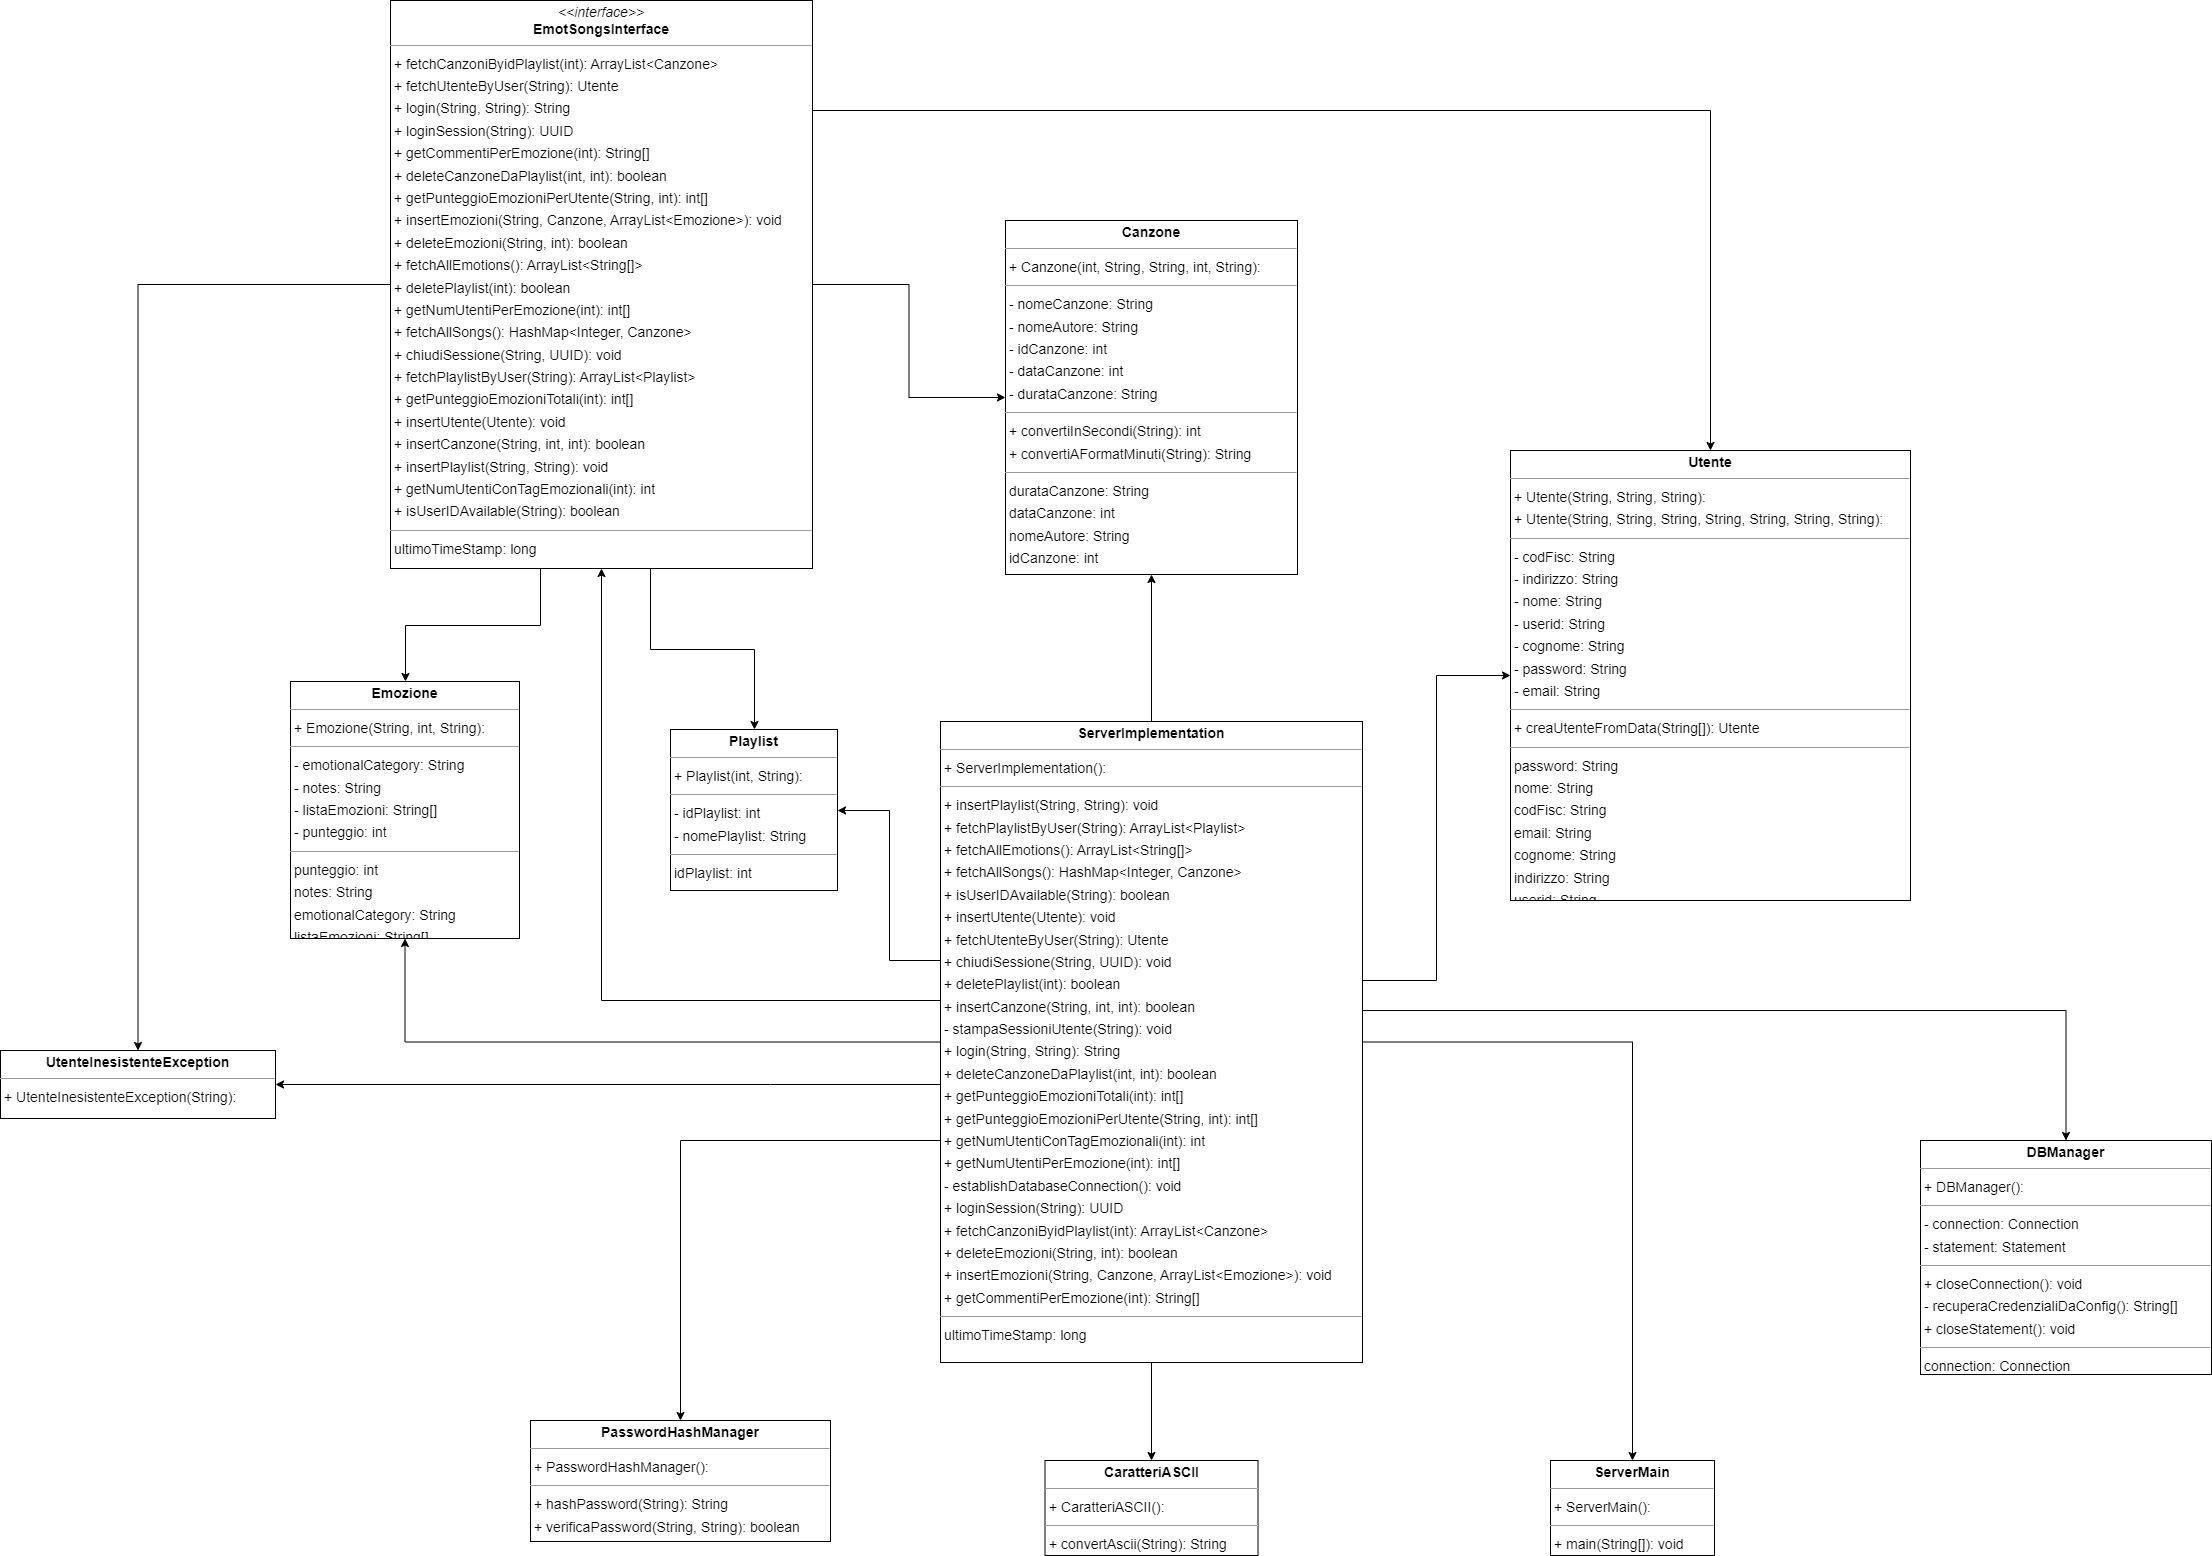

The diagram above was exported from draw.io. Its source (the exported page's mxGraphModel, read from the mxfile embedded in the PNG):
<mxGraphModel dx="2634" dy="382" grid="1" gridSize="10" guides="1" tooltips="1" connect="1" arrows="1" fold="1" page="0" pageScale="1" pageWidth="827" pageHeight="1169" background="none" math="0" shadow="0">
  <root>
    <mxCell id="0" />
    <mxCell id="1" parent="0" />
    <mxCell id="node10" value="&lt;p style=&quot;margin:0px;margin-top:4px;text-align:center;&quot;&gt;&lt;b&gt;Canzone&lt;/b&gt;&lt;/p&gt;&lt;hr size=&quot;1&quot;/&gt;&lt;p style=&quot;margin:0 0 0 4px;line-height:1.6;&quot;&gt;+ Canzone(int, String, String, int, String): &lt;/p&gt;&lt;hr size=&quot;1&quot;/&gt;&lt;p style=&quot;margin:0 0 0 4px;line-height:1.6;&quot;&gt;- nomeCanzone: String&lt;br/&gt;- nomeAutore: String&lt;br/&gt;- idCanzone: int&lt;br/&gt;- dataCanzone: int&lt;br/&gt;- durataCanzone: String&lt;/p&gt;&lt;hr size=&quot;1&quot;/&gt;&lt;p style=&quot;margin:0 0 0 4px;line-height:1.6;&quot;&gt;+ convertiInSecondi(String): int&lt;br/&gt;+ convertiAFormatMinuti(String): String&lt;/p&gt;&lt;hr size=&quot;1&quot;/&gt;&lt;p style=&quot;margin:0 0 0 4px;line-height:1.6;&quot;&gt; durataCanzone: String&lt;br/&gt; dataCanzone: int&lt;br/&gt; nomeAutore: String&lt;br/&gt; idCanzone: int&lt;br/&gt; nomeCanzone: String&lt;/p&gt;" style="verticalAlign=top;align=left;overflow=fill;fontSize=14;fontFamily=Helvetica;html=1;rounded=0;shadow=0;comic=0;labelBackgroundColor=none;strokeWidth=1;" parent="1" vertex="1">
      <mxGeometry x="125" y="740" width="292" height="354" as="geometry" />
    </mxCell>
    <mxCell id="node3" value="&lt;p style=&quot;margin:0px;margin-top:4px;text-align:center;&quot;&gt;&lt;b&gt;CaratteriASCII&lt;/b&gt;&lt;/p&gt;&lt;hr size=&quot;1&quot;/&gt;&lt;p style=&quot;margin:0 0 0 4px;line-height:1.6;&quot;&gt;+ CaratteriASCII(): &lt;/p&gt;&lt;hr size=&quot;1&quot;/&gt;&lt;p style=&quot;margin:0 0 0 4px;line-height:1.6;&quot;&gt;+ convertAscii(String): String&lt;/p&gt;" style="verticalAlign=top;align=left;overflow=fill;fontSize=14;fontFamily=Helvetica;html=1;rounded=0;shadow=0;comic=0;labelBackgroundColor=none;strokeWidth=1;" parent="1" vertex="1">
      <mxGeometry x="164.5" y="1980" width="213" height="95" as="geometry" />
    </mxCell>
    <mxCell id="node5" value="&lt;p style=&quot;margin:0px;margin-top:4px;text-align:center;&quot;&gt;&lt;b&gt;DBManager&lt;/b&gt;&lt;/p&gt;&lt;hr size=&quot;1&quot;/&gt;&lt;p style=&quot;margin:0 0 0 4px;line-height:1.6;&quot;&gt;+ DBManager(): &lt;/p&gt;&lt;hr size=&quot;1&quot;/&gt;&lt;p style=&quot;margin:0 0 0 4px;line-height:1.6;&quot;&gt;- connection: Connection&lt;br/&gt;- statement: Statement&lt;/p&gt;&lt;hr size=&quot;1&quot;/&gt;&lt;p style=&quot;margin:0 0 0 4px;line-height:1.6;&quot;&gt;+ closeConnection(): void&lt;br/&gt;- recuperaCredenzialiDaConfig(): String[]&lt;br/&gt;+ closeStatement(): void&lt;/p&gt;&lt;hr size=&quot;1&quot;/&gt;&lt;p style=&quot;margin:0 0 0 4px;line-height:1.6;&quot;&gt; connection: Connection&lt;br/&gt; statement: Statement&lt;/p&gt;" style="verticalAlign=top;align=left;overflow=fill;fontSize=14;fontFamily=Helvetica;html=1;rounded=0;shadow=0;comic=0;labelBackgroundColor=none;strokeWidth=1;" parent="1" vertex="1">
      <mxGeometry x="1040" y="1660" width="291" height="234" as="geometry" />
    </mxCell>
    <mxCell id="qPd0rxmBc8YqZHwBrR-p-6" style="edgeStyle=orthogonalEdgeStyle;rounded=0;orthogonalLoop=1;jettySize=auto;html=1;" parent="1" source="node6" target="node7" edge="1">
      <mxGeometry relative="1" as="geometry" />
    </mxCell>
    <mxCell id="qPd0rxmBc8YqZHwBrR-p-9" style="edgeStyle=orthogonalEdgeStyle;rounded=0;orthogonalLoop=1;jettySize=auto;html=1;" parent="1" source="node6" target="node10" edge="1">
      <mxGeometry relative="1" as="geometry" />
    </mxCell>
    <mxCell id="qPd0rxmBc8YqZHwBrR-p-11" style="edgeStyle=orthogonalEdgeStyle;rounded=0;orthogonalLoop=1;jettySize=auto;html=1;" parent="1" source="node6" target="node1" edge="1">
      <mxGeometry relative="1" as="geometry">
        <Array as="points">
          <mxPoint x="-230" y="1169" />
          <mxPoint x="-126" y="1169" />
        </Array>
      </mxGeometry>
    </mxCell>
    <mxCell id="qPd0rxmBc8YqZHwBrR-p-13" style="edgeStyle=orthogonalEdgeStyle;rounded=0;orthogonalLoop=1;jettySize=auto;html=1;entryX=0.5;entryY=0;entryDx=0;entryDy=0;" parent="1" source="node6" target="node2" edge="1">
      <mxGeometry relative="1" as="geometry">
        <Array as="points">
          <mxPoint x="830" y="630" />
        </Array>
      </mxGeometry>
    </mxCell>
    <mxCell id="qPd0rxmBc8YqZHwBrR-p-15" style="edgeStyle=orthogonalEdgeStyle;rounded=0;orthogonalLoop=1;jettySize=auto;html=1;" parent="1" source="node6" target="node8" edge="1">
      <mxGeometry relative="1" as="geometry">
        <Array as="points">
          <mxPoint x="-340" y="1145" />
          <mxPoint x="-475" y="1145" />
        </Array>
      </mxGeometry>
    </mxCell>
    <mxCell id="node6" value="&lt;p style=&quot;margin:0px;margin-top:4px;text-align:center;&quot;&gt;&lt;i&gt;&amp;lt;&amp;lt;interface&amp;gt;&amp;gt;&lt;/i&gt;&lt;br/&gt;&lt;b&gt;EmotSongsInterface&lt;/b&gt;&lt;/p&gt;&lt;hr size=&quot;1&quot;/&gt;&lt;p style=&quot;margin:0 0 0 4px;line-height:1.6;&quot;&gt;+ fetchCanzoniByidPlaylist(int): ArrayList&amp;lt;Canzone&amp;gt;&lt;br/&gt;+ fetchUtenteByUser(String): Utente&lt;br/&gt;+ login(String, String): String&lt;br/&gt;+ loginSession(String): UUID&lt;br/&gt;+ getCommentiPerEmozione(int): String[]&lt;br/&gt;+ deleteCanzoneDaPlaylist(int, int): boolean&lt;br/&gt;+ getPunteggioEmozioniPerUtente(String, int): int[]&lt;br/&gt;+ insertEmozioni(String, Canzone, ArrayList&amp;lt;Emozione&amp;gt;): void&lt;br/&gt;+ deleteEmozioni(String, int): boolean&lt;br/&gt;+ fetchAllEmotions(): ArrayList&amp;lt;String[]&amp;gt;&lt;br/&gt;+ deletePlaylist(int): boolean&lt;br/&gt;+ getNumUtentiPerEmozione(int): int[]&lt;br/&gt;+ fetchAllSongs(): HashMap&amp;lt;Integer, Canzone&amp;gt;&lt;br/&gt;+ chiudiSessione(String, UUID): void&lt;br/&gt;+ fetchPlaylistByUser(String): ArrayList&amp;lt;Playlist&amp;gt;&lt;br/&gt;+ getPunteggioEmozioniTotali(int): int[]&lt;br/&gt;+ insertUtente(Utente): void&lt;br/&gt;+ insertCanzone(String, int, int): boolean&lt;br/&gt;+ insertPlaylist(String, String): void&lt;br/&gt;+ getNumUtentiConTagEmozionali(int): int&lt;br/&gt;+ isUserIDAvailable(String): boolean&lt;/p&gt;&lt;hr size=&quot;1&quot;/&gt;&lt;p style=&quot;margin:0 0 0 4px;line-height:1.6;&quot;&gt; ultimoTimeStamp: long&lt;/p&gt;" style="verticalAlign=top;align=left;overflow=fill;fontSize=14;fontFamily=Helvetica;html=1;rounded=0;shadow=0;comic=0;labelBackgroundColor=none;strokeWidth=1;" parent="1" vertex="1">
      <mxGeometry x="-490" y="520" width="422" height="568" as="geometry" />
    </mxCell>
    <mxCell id="node8" value="&lt;p style=&quot;margin:0px;margin-top:4px;text-align:center;&quot;&gt;&lt;b&gt;Emozione&lt;/b&gt;&lt;/p&gt;&lt;hr size=&quot;1&quot;/&gt;&lt;p style=&quot;margin:0 0 0 4px;line-height:1.6;&quot;&gt;+ Emozione(String, int, String): &lt;/p&gt;&lt;hr size=&quot;1&quot;/&gt;&lt;p style=&quot;margin:0 0 0 4px;line-height:1.6;&quot;&gt;- emotionalCategory: String&lt;br/&gt;- notes: String&lt;br/&gt;- listaEmozioni: String[]&lt;br/&gt;- punteggio: int&lt;/p&gt;&lt;hr size=&quot;1&quot;/&gt;&lt;p style=&quot;margin:0 0 0 4px;line-height:1.6;&quot;&gt; punteggio: int&lt;br/&gt; notes: String&lt;br/&gt; emotionalCategory: String&lt;br/&gt; listaEmozioni: String[]&lt;/p&gt;" style="verticalAlign=top;align=left;overflow=fill;fontSize=14;fontFamily=Helvetica;html=1;rounded=0;shadow=0;comic=0;labelBackgroundColor=none;strokeWidth=1;" parent="1" vertex="1">
      <mxGeometry x="-590" y="1201" width="229" height="257" as="geometry" />
    </mxCell>
    <mxCell id="node9" value="&lt;p style=&quot;margin:0px;margin-top:4px;text-align:center;&quot;&gt;&lt;b&gt;PasswordHashManager&lt;/b&gt;&lt;/p&gt;&lt;hr size=&quot;1&quot;/&gt;&lt;p style=&quot;margin:0 0 0 4px;line-height:1.6;&quot;&gt;+ PasswordHashManager(): &lt;/p&gt;&lt;hr size=&quot;1&quot;/&gt;&lt;p style=&quot;margin:0 0 0 4px;line-height:1.6;&quot;&gt;+ hashPassword(String): String&lt;br/&gt;+ verificaPassword(String, String): boolean&lt;/p&gt;" style="verticalAlign=top;align=left;overflow=fill;fontSize=14;fontFamily=Helvetica;html=1;rounded=0;shadow=0;comic=0;labelBackgroundColor=none;strokeWidth=1;" parent="1" vertex="1">
      <mxGeometry x="-350" y="1940" width="300" height="121" as="geometry" />
    </mxCell>
    <mxCell id="node1" value="&lt;p style=&quot;margin:0px;margin-top:4px;text-align:center;&quot;&gt;&lt;b&gt;Playlist&lt;/b&gt;&lt;/p&gt;&lt;hr size=&quot;1&quot;/&gt;&lt;p style=&quot;margin:0 0 0 4px;line-height:1.6;&quot;&gt;+ Playlist(int, String): &lt;/p&gt;&lt;hr size=&quot;1&quot;/&gt;&lt;p style=&quot;margin:0 0 0 4px;line-height:1.6;&quot;&gt;- idPlaylist: int&lt;br/&gt;- nomePlaylist: String&lt;/p&gt;&lt;hr size=&quot;1&quot;/&gt;&lt;p style=&quot;margin:0 0 0 4px;line-height:1.6;&quot;&gt; idPlaylist: int&lt;br/&gt; nomePlaylist: String&lt;/p&gt;" style="verticalAlign=top;align=left;overflow=fill;fontSize=14;fontFamily=Helvetica;html=1;rounded=0;shadow=0;comic=0;labelBackgroundColor=none;strokeWidth=1;" parent="1" vertex="1">
      <mxGeometry x="-210" y="1249" width="167" height="161" as="geometry" />
    </mxCell>
    <mxCell id="qPd0rxmBc8YqZHwBrR-p-1" style="edgeStyle=orthogonalEdgeStyle;rounded=0;orthogonalLoop=1;jettySize=auto;html=1;entryX=0.5;entryY=1;entryDx=0;entryDy=0;" parent="1" source="node0" target="node6" edge="1">
      <mxGeometry relative="1" as="geometry">
        <Array as="points">
          <mxPoint x="-279" y="1520" />
        </Array>
      </mxGeometry>
    </mxCell>
    <mxCell id="qPd0rxmBc8YqZHwBrR-p-2" style="edgeStyle=orthogonalEdgeStyle;rounded=0;orthogonalLoop=1;jettySize=auto;html=1;" parent="1" source="node0" target="node4" edge="1">
      <mxGeometry relative="1" as="geometry" />
    </mxCell>
    <mxCell id="qPd0rxmBc8YqZHwBrR-p-3" style="edgeStyle=orthogonalEdgeStyle;rounded=0;orthogonalLoop=1;jettySize=auto;html=1;" parent="1" source="node0" target="node3" edge="1">
      <mxGeometry relative="1" as="geometry" />
    </mxCell>
    <mxCell id="qPd0rxmBc8YqZHwBrR-p-4" style="edgeStyle=orthogonalEdgeStyle;rounded=0;orthogonalLoop=1;jettySize=auto;html=1;" parent="1" source="node0" target="node9" edge="1">
      <mxGeometry relative="1" as="geometry">
        <Array as="points">
          <mxPoint x="-200" y="1660" />
        </Array>
      </mxGeometry>
    </mxCell>
    <mxCell id="qPd0rxmBc8YqZHwBrR-p-7" style="edgeStyle=orthogonalEdgeStyle;rounded=0;orthogonalLoop=1;jettySize=auto;html=1;" parent="1" source="node0" target="node7" edge="1">
      <mxGeometry relative="1" as="geometry">
        <Array as="points">
          <mxPoint x="-110" y="1604" />
          <mxPoint x="-110" y="1604" />
        </Array>
      </mxGeometry>
    </mxCell>
    <mxCell id="qPd0rxmBc8YqZHwBrR-p-8" style="edgeStyle=orthogonalEdgeStyle;rounded=0;orthogonalLoop=1;jettySize=auto;html=1;" parent="1" source="node0" target="node10" edge="1">
      <mxGeometry relative="1" as="geometry" />
    </mxCell>
    <mxCell id="qPd0rxmBc8YqZHwBrR-p-10" style="edgeStyle=orthogonalEdgeStyle;rounded=0;orthogonalLoop=1;jettySize=auto;html=1;" parent="1" source="node0" target="node1" edge="1">
      <mxGeometry relative="1" as="geometry">
        <Array as="points">
          <mxPoint x="9" y="1480" />
          <mxPoint x="9" y="1330" />
        </Array>
      </mxGeometry>
    </mxCell>
    <mxCell id="qPd0rxmBc8YqZHwBrR-p-12" style="edgeStyle=orthogonalEdgeStyle;rounded=0;orthogonalLoop=1;jettySize=auto;html=1;" parent="1" source="node0" target="node2" edge="1">
      <mxGeometry relative="1" as="geometry">
        <Array as="points">
          <mxPoint x="556" y="1500" />
          <mxPoint x="556" y="1195" />
        </Array>
      </mxGeometry>
    </mxCell>
    <mxCell id="qPd0rxmBc8YqZHwBrR-p-14" style="edgeStyle=orthogonalEdgeStyle;rounded=0;orthogonalLoop=1;jettySize=auto;html=1;entryX=0.5;entryY=1;entryDx=0;entryDy=0;" parent="1" source="node0" target="node8" edge="1">
      <mxGeometry relative="1" as="geometry" />
    </mxCell>
    <mxCell id="qPd0rxmBc8YqZHwBrR-p-16" style="edgeStyle=orthogonalEdgeStyle;rounded=0;orthogonalLoop=1;jettySize=auto;html=1;entryX=0.5;entryY=0;entryDx=0;entryDy=0;" parent="1" source="node0" target="node5" edge="1">
      <mxGeometry relative="1" as="geometry">
        <Array as="points">
          <mxPoint x="1186" y="1530" />
        </Array>
      </mxGeometry>
    </mxCell>
    <mxCell id="node0" value="&lt;p style=&quot;margin:0px;margin-top:4px;text-align:center;&quot;&gt;&lt;b&gt;ServerImplementation&lt;/b&gt;&lt;/p&gt;&lt;hr size=&quot;1&quot;/&gt;&lt;p style=&quot;margin:0 0 0 4px;line-height:1.6;&quot;&gt;+ ServerImplementation(): &lt;/p&gt;&lt;hr size=&quot;1&quot;/&gt;&lt;p style=&quot;margin:0 0 0 4px;line-height:1.6;&quot;&gt;+ insertPlaylist(String, String): void&lt;br/&gt;+ fetchPlaylistByUser(String): ArrayList&amp;lt;Playlist&amp;gt;&lt;br/&gt;+ fetchAllEmotions(): ArrayList&amp;lt;String[]&amp;gt;&lt;br/&gt;+ fetchAllSongs(): HashMap&amp;lt;Integer, Canzone&amp;gt;&lt;br/&gt;+ isUserIDAvailable(String): boolean&lt;br/&gt;+ insertUtente(Utente): void&lt;br/&gt;+ fetchUtenteByUser(String): Utente&lt;br/&gt;+ chiudiSessione(String, UUID): void&lt;br/&gt;+ deletePlaylist(int): boolean&lt;br/&gt;+ insertCanzone(String, int, int): boolean&lt;br/&gt;- stampaSessioniUtente(String): void&lt;br/&gt;+ login(String, String): String&lt;br/&gt;+ deleteCanzoneDaPlaylist(int, int): boolean&lt;br/&gt;+ getPunteggioEmozioniTotali(int): int[]&lt;br/&gt;+ getPunteggioEmozioniPerUtente(String, int): int[]&lt;br/&gt;+ getNumUtentiConTagEmozionali(int): int&lt;br/&gt;+ getNumUtentiPerEmozione(int): int[]&lt;br/&gt;- establishDatabaseConnection(): void&lt;br/&gt;+ loginSession(String): UUID&lt;br/&gt;+ fetchCanzoniByidPlaylist(int): ArrayList&amp;lt;Canzone&amp;gt;&lt;br/&gt;+ deleteEmozioni(String, int): boolean&lt;br/&gt;+ insertEmozioni(String, Canzone, ArrayList&amp;lt;Emozione&amp;gt;): void&lt;br/&gt;+ getCommentiPerEmozione(int): String[]&lt;/p&gt;&lt;hr size=&quot;1&quot;/&gt;&lt;p style=&quot;margin:0 0 0 4px;line-height:1.6;&quot;&gt; ultimoTimeStamp: long&lt;/p&gt;" style="verticalAlign=top;align=left;overflow=fill;fontSize=14;fontFamily=Helvetica;html=1;rounded=0;shadow=0;comic=0;labelBackgroundColor=none;strokeWidth=1;" parent="1" vertex="1">
      <mxGeometry x="60" y="1241" width="422" height="641" as="geometry" />
    </mxCell>
    <mxCell id="node4" value="&lt;p style=&quot;margin:0px;margin-top:4px;text-align:center;&quot;&gt;&lt;b&gt;ServerMain&lt;/b&gt;&lt;/p&gt;&lt;hr size=&quot;1&quot;/&gt;&lt;p style=&quot;margin:0 0 0 4px;line-height:1.6;&quot;&gt;+ ServerMain(): &lt;/p&gt;&lt;hr size=&quot;1&quot;/&gt;&lt;p style=&quot;margin:0 0 0 4px;line-height:1.6;&quot;&gt;+ main(String[]): void&lt;/p&gt;" style="verticalAlign=top;align=left;overflow=fill;fontSize=14;fontFamily=Helvetica;html=1;rounded=0;shadow=0;comic=0;labelBackgroundColor=none;strokeWidth=1;" parent="1" vertex="1">
      <mxGeometry x="670" y="1980" width="164" height="95" as="geometry" />
    </mxCell>
    <mxCell id="node2" value="&lt;p style=&quot;margin:0px;margin-top:4px;text-align:center;&quot;&gt;&lt;b&gt;Utente&lt;/b&gt;&lt;/p&gt;&lt;hr size=&quot;1&quot;/&gt;&lt;p style=&quot;margin:0 0 0 4px;line-height:1.6;&quot;&gt;+ Utente(String, String, String): &lt;br/&gt;+ Utente(String, String, String, String, String, String, String): &lt;/p&gt;&lt;hr size=&quot;1&quot;/&gt;&lt;p style=&quot;margin:0 0 0 4px;line-height:1.6;&quot;&gt;- codFisc: String&lt;br/&gt;- indirizzo: String&lt;br/&gt;- nome: String&lt;br/&gt;- userid: String&lt;br/&gt;- cognome: String&lt;br/&gt;- password: String&lt;br/&gt;- email: String&lt;/p&gt;&lt;hr size=&quot;1&quot;/&gt;&lt;p style=&quot;margin:0 0 0 4px;line-height:1.6;&quot;&gt;+ creaUtenteFromData(String[]): Utente&lt;/p&gt;&lt;hr size=&quot;1&quot;/&gt;&lt;p style=&quot;margin:0 0 0 4px;line-height:1.6;&quot;&gt; password: String&lt;br/&gt; nome: String&lt;br/&gt; codFisc: String&lt;br/&gt; email: String&lt;br/&gt; cognome: String&lt;br/&gt; indirizzo: String&lt;br/&gt; userid: String&lt;/p&gt;" style="verticalAlign=top;align=left;overflow=fill;fontSize=14;fontFamily=Helvetica;html=1;rounded=0;shadow=0;comic=0;labelBackgroundColor=none;strokeWidth=1;" parent="1" vertex="1">
      <mxGeometry x="630" y="970" width="400" height="450" as="geometry" />
    </mxCell>
    <mxCell id="node7" value="&lt;p style=&quot;margin:0px;margin-top:4px;text-align:center;&quot;&gt;&lt;b&gt;UtenteInesistenteException&lt;/b&gt;&lt;/p&gt;&lt;hr size=&quot;1&quot;/&gt;&lt;p style=&quot;margin:0 0 0 4px;line-height:1.6;&quot;&gt;+ UtenteInesistenteException(String): &lt;/p&gt;" style="verticalAlign=top;align=left;overflow=fill;fontSize=14;fontFamily=Helvetica;html=1;rounded=0;shadow=0;comic=0;labelBackgroundColor=none;strokeWidth=1;" parent="1" vertex="1">
      <mxGeometry x="-880" y="1570" width="275" height="68" as="geometry" />
    </mxCell>
  </root>
</mxGraphModel>